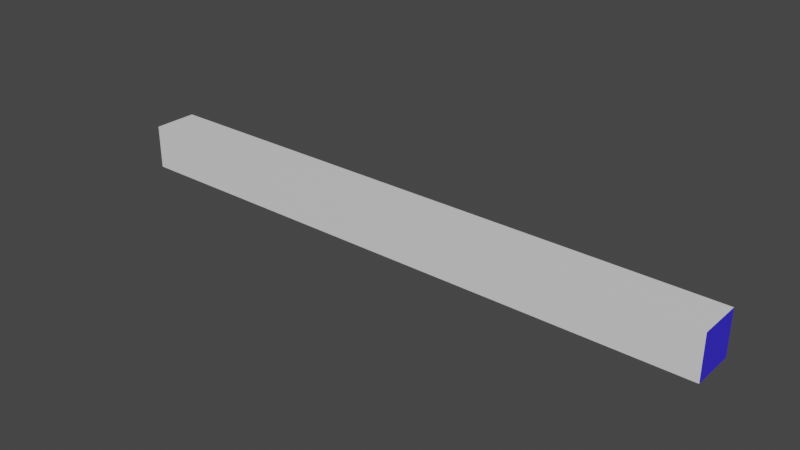 # Source: Road_Stright.blend  (saved by Blender 2.90.8; exported with 4.5.12 LTS)
import bpy
from mathutils import Matrix  # noqa: F401  (used for matrix-valued properties, if any)

bpy.ops.wm.read_factory_settings(use_empty=True)
scene = bpy.context.scene
scene.name = 'Scene'

# ---- collections
col_collection = bpy.data.collections.new('Collection'); scene.collection.children.link(col_collection)

# ---- materials (node trees are filled in below, after node groups)
mat_material_001 = bpy.data.materials.new('Material.001')
mat_material_001.use_transparent_shadow = False
mat_material_002 = bpy.data.materials.new('Material.002')
mat_material_002.use_transparent_shadow = False
mat_material_003 = bpy.data.materials.new('Material.003')
mat_material_003.use_transparent_shadow = False

# ---- material node trees
mat_material_001.use_nodes = True; mat_material_001.node_tree.nodes.clear()
_N = mat_material_001.node_tree.nodes; _L = mat_material_001.node_tree.links
n0 = _N.new('ShaderNodeBsdfPrincipled'); n0.name = 'Principled BSDF'; n0.location = (10, 300)
n0.distribution = 'GGX'
n0.subsurface_method = 'BURLEY'
n0.inputs[3].default_value = 1.45
n0.inputs[27].default_value = (0.0, 0.0, 0.0, 1.0)
n0.inputs[28].default_value = 1.0
n1 = _N.new('ShaderNodeOutputMaterial'); n1.name = 'Material Output'; n1.location = (300, 300)
_L.new(n0.outputs[0], n1.inputs[0])
n1.is_active_output = True
mat_material_002.use_nodes = True; mat_material_002.node_tree.nodes.clear()
_N = mat_material_002.node_tree.nodes; _L = mat_material_002.node_tree.links
n0 = _N.new('ShaderNodeBsdfPrincipled'); n0.name = 'Principled BSDF'; n0.location = (10, 300)
n0.distribution = 'GGX'
n0.subsurface_method = 'BURLEY'
n0.inputs[0].default_value = (0.03821, 0.02378, 0.8, 1.0)
n0.inputs[3].default_value = 1.45
n0.inputs[27].default_value = (0.0, 0.0, 0.0, 1.0)
n0.inputs[28].default_value = 1.0
n1 = _N.new('ShaderNodeOutputMaterial'); n1.name = 'Material Output'; n1.location = (300, 300)
_L.new(n0.outputs[0], n1.inputs[0])
n1.is_active_output = True
mat_material_003.use_nodes = True; mat_material_003.node_tree.nodes.clear()
_N = mat_material_003.node_tree.nodes; _L = mat_material_003.node_tree.links
n0 = _N.new('ShaderNodeBsdfPrincipled'); n0.name = 'Principled BSDF'; n0.location = (10, 300)
n0.distribution = 'GGX'
n0.subsurface_method = 'BURLEY'
n0.inputs[0].default_value = (0.05874, 0.03788, 0.8, 1.0)
n0.inputs[3].default_value = 1.45
n0.inputs[27].default_value = (0.0, 0.0, 0.0, 1.0)
n0.inputs[28].default_value = 1.0
n1 = _N.new('ShaderNodeOutputMaterial'); n1.name = 'Material Output'; n1.location = (300, 300)
_L.new(n0.outputs[0], n1.inputs[0])
n1.is_active_output = True

# ---- world
world_world = bpy.data.worlds.new('World'); scene.world = world_world
world_world.use_nodes = True; world_world.node_tree.nodes.clear()
_N = world_world.node_tree.nodes; _L = world_world.node_tree.links
n0 = _N.new('ShaderNodeOutputWorld'); n0.name = 'World Output'; n0.location = (300, 300)
n1 = _N.new('ShaderNodeBackground'); n1.name = 'Background'; n1.location = (10, 300)
n1.inputs[0].default_value = (0.05088, 0.05088, 0.05088, 1.0)
_L.new(n1.outputs[0], n0.inputs[0])
n0.is_active_output = True
world_world.color = (0.05088, 0.05088, 0.05088)
world_world.use_sun_shadow = False
world_world.sun_shadow_jitter_overblur = 0.0

# ---- meshes
me_cube_001 = bpy.data.meshes.new('Cube.001')
me_cube_001.from_pydata([(-1.0, -1.0, -18.66), (1.0, -1.0, -18.66), (-1.0, 1.0, -18.66), (1.0, 1.0, -18.66), (-1.0, 1.0, -17.65), (-1.0, 1.0, -16.64), (-1.0, 1.0, -15.64), (-1.0, 1.0, -14.63), (-1.0, 1.0, -13.62), (-1.0, 1.0, -12.61), (-1.0, 1.0, -11.6), (-1.0, 1.0, -10.59), (-1.0, 1.0, -9.583), (-1.0, 1.0, -8.574), (-1.0, 1.0, -7.566), (-1.0, 1.0, -6.557), (-1.0, 1.0, -5.548), (-1.0, 1.0, -4.539), (-1.0, 1.0, -3.531), (-1.0, 1.0, -2.522), (-1.0, 1.0, -1.513), (-1.0, 1.0, -0.5044), (-1.0, 1.0, 0.5044), (-1.0, 1.0, 1.513), (-1.0, 1.0, 2.522), (-1.0, 1.0, 3.531), (-1.0, 1.0, 4.539), (-1.0, 1.0, 5.548), (-1.0, 1.0, 6.557), (-1.0, 1.0, 7.566), (-1.0, 1.0, 8.574), (1.0, 1.0, 8.574), (1.0, 1.0, 7.566), (1.0, 1.0, 6.557), (1.0, 1.0, 5.548), (1.0, 1.0, 4.539), (1.0, 1.0, 3.531), (1.0, 1.0, 2.522), (1.0, 1.0, 1.513), (1.0, 1.0, 0.5044), (1.0, 1.0, -0.5044), (1.0, 1.0, -1.513), (1.0, 1.0, -2.522), (1.0, 1.0, -3.531), (1.0, 1.0, -4.539), (1.0, 1.0, -5.548), (1.0, 1.0, -6.557), (1.0, 1.0, -7.566), (1.0, 1.0, -8.574), (1.0, 1.0, -9.583), (1.0, 1.0, -10.59), (1.0, 1.0, -11.6), (1.0, 1.0, -12.61), (1.0, 1.0, -13.62), (1.0, 1.0, -14.63), (1.0, 1.0, -15.64), (1.0, 1.0, -16.64), (1.0, 1.0, -17.65), (-1.0, -1.0, 8.574), (-1.0, -1.0, 7.566), (-1.0, -1.0, 6.557), (-1.0, -1.0, 5.548), (-1.0, -1.0, 4.539), (-1.0, -1.0, 3.531), (-1.0, -1.0, 2.522), (-1.0, -1.0, 1.513), (-1.0, -1.0, 0.5044), (-1.0, -1.0, -0.5044), (-1.0, -1.0, -1.513), (-1.0, -1.0, -2.522), (-1.0, -1.0, -3.531), (-1.0, -1.0, -4.539), (-1.0, -1.0, -5.548), (-1.0, -1.0, -6.557), (-1.0, -1.0, -7.566), (-1.0, -1.0, -8.574), (-1.0, -1.0, -9.583), (-1.0, -1.0, -10.59), (-1.0, -1.0, -11.6), (-1.0, -1.0, -12.61), (-1.0, -1.0, -13.62), (-1.0, -1.0, -14.63), (-1.0, -1.0, -15.64), (-1.0, -1.0, -16.64), (-1.0, -1.0, -17.65), (1.0, -1.0, -17.65), (1.0, -1.0, -16.64), (1.0, -1.0, -15.64), (1.0, -1.0, -14.63), (1.0, -1.0, -13.62), (1.0, -1.0, -12.61), (1.0, -1.0, -11.6), (1.0, -1.0, -10.59), (1.0, -1.0, -9.583), (1.0, -1.0, -8.574), (1.0, -1.0, -7.566), (1.0, -1.0, -6.557), (1.0, -1.0, -5.548), (1.0, -1.0, -4.539), (1.0, -1.0, -3.531), (1.0, -1.0, -2.522), (1.0, -1.0, -1.513), (1.0, -1.0, -0.5044), (1.0, -1.0, 0.5044), (1.0, -1.0, 1.513), (1.0, -1.0, 2.522), (1.0, -1.0, 3.531), (1.0, -1.0, 4.539), (1.0, -1.0, 5.548), (1.0, -1.0, 6.557), (1.0, -1.0, 7.566), (1.0, -1.0, 8.574), (-1.0, 0.0, -18.66), (1.0, 0.0, -18.66), (1.0, 0.0, -17.65), (1.0, 0.0, -16.64), (1.0, 0.0, -15.64), (1.0, 0.0, -14.63), (1.0, 0.0, -13.62), (1.0, 0.0, -12.61), (1.0, 0.0, -11.6), (1.0, 0.0, -10.59), (1.0, 0.0, -9.583), (1.0, 0.0, -8.574), (1.0, 0.0, -7.566), (1.0, 0.0, -6.557), (1.0, 0.0, -5.548), (1.0, 0.0, -4.539), (1.0, 0.0, -3.531), (1.0, 0.0, -2.522), (1.0, 0.0, -1.513), (1.0, 0.0, -0.5044), (1.0, 0.0, 0.5044), (1.0, 0.0, 1.513), (1.0, 0.0, 2.522), (1.0, 0.0, 3.531), (1.0, 0.0, 4.539), (1.0, 0.0, 5.548), (1.0, 0.0, 6.557), (1.0, 0.0, 7.566), (1.0, 0.0, 8.574), (-1.0, 0.0, 8.574), (-1.0, 0.0, 7.566), (-1.0, 0.0, 6.557), (-1.0, 0.0, 5.548), (-1.0, 0.0, 4.539), (-1.0, 0.0, 3.531), (-1.0, 0.0, 2.522), (-1.0, 0.0, 1.513), (-1.0, 0.0, 0.5044), (-1.0, 0.0, -0.5044), (-1.0, 0.0, -1.513), (-1.0, 0.0, -2.522), (-1.0, 0.0, -3.531), (-1.0, 0.0, -4.539), (-1.0, 0.0, -5.548), (-1.0, 0.0, -6.557), (-1.0, 0.0, -7.566), (-1.0, 0.0, -8.574), (-1.0, 0.0, -9.583), (-1.0, 0.0, -10.59), (-1.0, 0.0, -11.6), (-1.0, 0.0, -12.61), (-1.0, 0.0, -13.62), (-1.0, 0.0, -14.63), (-1.0, 0.0, -15.64), (-1.0, 0.0, -16.64), (-1.0, 0.0, -17.65)], [], [(4, 57, 3, 2), (167, 112, 0, 84), (113, 114, 85, 1), (114, 115, 86, 85), (115, 116, 87, 86), (116, 117, 88, 87), (117, 118, 89, 88), (118, 119, 90, 89), (119, 120, 91, 90), (120, 121, 92, 91), (121, 122, 93, 92), (122, 123, 94, 93), (123, 124, 95, 94), (124, 125, 96, 95), (125, 126, 97, 96), (126, 127, 98, 97), (127, 128, 99, 98), (128, 129, 100, 99), (129, 130, 101, 100), (130, 131, 102, 101), (131, 132, 103, 102), (132, 133, 104, 103), (133, 134, 105, 104), (134, 135, 106, 105), (135, 136, 107, 106), (136, 137, 108, 107), (137, 138, 109, 108), (138, 139, 110, 109), (139, 140, 111, 110), (141, 142, 59, 58), (142, 143, 60, 59), (143, 144, 61, 60), (144, 145, 62, 61), (145, 146, 63, 62), (146, 147, 64, 63), (147, 148, 65, 64), (148, 149, 66, 65), (149, 150, 67, 66), (150, 151, 68, 67), (151, 152, 69, 68), (152, 153, 70, 69), (153, 154, 71, 70), (154, 155, 72, 71), (155, 156, 73, 72), (156, 157, 74, 73), (157, 158, 75, 74), (158, 159, 76, 75), (159, 160, 77, 76), (160, 161, 78, 77), (161, 162, 79, 78), (162, 163, 80, 79), (163, 164, 81, 80), (164, 165, 82, 81), (165, 166, 83, 82), (166, 167, 84, 83), (0, 1, 85, 84), (84, 85, 86, 83), (83, 86, 87, 82), (82, 87, 88, 81), (81, 88, 89, 80), (80, 89, 90, 79), (79, 90, 91, 78), (78, 91, 92, 77), (77, 92, 93, 76), (76, 93, 94, 75), (75, 94, 95, 74), (74, 95, 96, 73), (73, 96, 97, 72), (72, 97, 98, 71), (71, 98, 99, 70), (70, 99, 100, 69), (69, 100, 101, 68), (68, 101, 102, 67), (67, 102, 103, 66), (66, 103, 104, 65), (65, 104, 105, 64), (64, 105, 106, 63), (63, 106, 107, 62), (62, 107, 108, 61), (61, 108, 109, 60), (60, 109, 110, 59), (59, 110, 111, 58), (30, 31, 32, 29), (29, 32, 33, 28), (28, 33, 34, 27), (27, 34, 35, 26), (26, 35, 36, 25), (25, 36, 37, 24), (24, 37, 38, 23), (23, 38, 39, 22), (22, 39, 40, 21), (21, 40, 41, 20), (20, 41, 42, 19), (19, 42, 43, 18), (18, 43, 44, 17), (17, 44, 45, 16), (16, 45, 46, 15), (15, 46, 47, 14), (14, 47, 48, 13), (13, 48, 49, 12), (12, 49, 50, 11), (11, 50, 51, 10), (10, 51, 52, 9), (9, 52, 53, 8), (8, 53, 54, 7), (7, 54, 55, 6), (6, 55, 56, 5), (5, 56, 57, 4), (5, 4, 167, 166), (6, 5, 166, 165), (7, 6, 165, 164), (8, 7, 164, 163), (9, 8, 163, 162), (10, 9, 162, 161), (11, 10, 161, 160), (12, 11, 160, 159), (13, 12, 159, 158), (14, 13, 158, 157), (15, 14, 157, 156), (16, 15, 156, 155), (17, 16, 155, 154), (18, 17, 154, 153), (19, 18, 153, 152), (20, 19, 152, 151), (21, 20, 151, 150), (22, 21, 150, 149), (23, 22, 149, 148), (24, 23, 148, 147), (25, 24, 147, 146), (26, 25, 146, 145), (27, 26, 145, 144), (28, 27, 144, 143), (29, 28, 143, 142), (30, 29, 142, 141), (32, 31, 140, 139), (33, 32, 139, 138), (34, 33, 138, 137), (35, 34, 137, 136), (36, 35, 136, 135), (37, 36, 135, 134), (38, 37, 134, 133), (39, 38, 133, 132), (40, 39, 132, 131), (41, 40, 131, 130), (42, 41, 130, 129), (43, 42, 129, 128), (44, 43, 128, 127), (45, 44, 127, 126), (46, 45, 126, 125), (47, 46, 125, 124), (48, 47, 124, 123), (49, 48, 123, 122), (50, 49, 122, 121), (51, 50, 121, 120), (52, 51, 120, 119), (53, 52, 119, 118), (54, 53, 118, 117), (55, 54, 117, 116), (56, 55, 116, 115), (57, 56, 115, 114), (3, 57, 114, 113), (4, 2, 112, 167), (111, 140, 31, 30, 141, 58), (2, 3, 113, 1, 0, 112)])
me_cube_001.polygons.foreach_set('material_index', [0, 0, 1, 0, 1, 0, 1, 0, 1, 0, 1, 0, 1, 0, 1, 0, 1, 0, 1, 0, 1, 0, 1, 0, 1, 0, 1, 0, 1, 0, 0, 0, 0, 0, 0, 0, 0, 0, 0, 0, 0, 0, 0, 0, 0, 0, 0, 0, 0, 0, 0, 0, 0, 0, 0, 0, 0, 0, 0, 0, 0, 0, 0, 0, 0, 0, 0, 0, 0, 0, 0, 0, 0, 0, 0, 0, 0, 0, 0, 0, 0, 0, 0, 0, 0, 0, 0, 0, 0, 0, 0, 0, 0, 0, 0, 0, 0, 0, 0, 0, 0, 0, 0, 0, 0, 0, 0, 0, 0, 0, 0, 0, 0, 0, 0, 0, 0, 0, 0, 0, 0, 0, 0, 0, 0, 0, 0, 0, 0, 0, 0, 0, 0, 0, 1, 0, 1, 0, 1, 0, 1, 0, 1, 0, 1, 0, 1, 0, 1, 0, 1, 0, 1, 0, 1, 0, 1, 0, 1, 0, 1, 0, 1, 0])
_uv = me_cube_001.uv_layers.new(name='UVMap')
_uv.uv.foreach_set('vector', [0.375, 0.4932, 0.625, 0.4932, 0.625, 0.5, 0.375, 0.5, 0.3682, 0.625, 0.375, 0.625, 0.375, 0.75, 0.3682, 0.75, 0.625, 0.625, 0.6318, 0.625, 0.6318, 0.75, 0.625, 0.75, 0.6318, 0.625, 0.6385, 0.625, 0.6385, 0.75, 0.6318, 0.75, 0.6385, 0.625, 0.6453, 0.625, 0.6453, 0.75, 0.6385, 0.75, 0.6453, 0.625, 0.652, 0.625, 0.652, 0.75, 0.6453, 0.75, 0.652, 0.625, 0.6588, 0.625, 0.6588, 0.75, 0.652, 0.75, 0.6588, 0.625, 0.6655, 0.625, 0.6655, 0.75, 0.6588, 0.75, 0.6655, 0.625, 0.6723, 0.625, 0.6723, 0.75, 0.6655, 0.75, 0.6723, 0.625, 0.6791, 0.625, 0.6791, 0.75, 0.6723, 0.75, 0.6791, 0.625, 0.6858, 0.625, 0.6858, 0.75, 0.6791, 0.75, 0.6858, 0.625, 0.6926, 0.625, 0.6926, 0.75, 0.6858, 0.75, 0.6926, 0.625, 0.6993, 0.625, 0.6993, 0.75, 0.6926, 0.75, 0.6993, 0.625, 0.7061, 0.625, 0.7061, 0.75, 0.6993, 0.75, 0.7061, 0.625, 0.7128, 0.625, 0.7128, 0.75, 0.7061, 0.75, 0.7128, 0.625, 0.7196, 0.625, 0.7196, 0.75, 0.7128, 0.75, 0.7196, 0.625, 0.7264, 0.625, 0.7264, 0.75, 0.7196, 0.75, 0.7264, 0.625, 0.7331, 0.625, 0.7331, 0.75, 0.7264, 0.75, 0.7331, 0.625, 0.7399, 0.625, 0.7399, 0.75, 0.7331, 0.75, 0.7399, 0.625, 0.7466, 0.625, 0.7466, 0.75, 0.7399, 0.75, 0.7466, 0.625, 0.7534, 0.625, 0.7534, 0.75, 0.7466, 0.75, 0.7534, 0.625, 0.7601, 0.625, 0.7601, 0.75, 0.7534, 0.75, 0.7601, 0.625, 0.7669, 0.625, 0.7669, 0.75, 0.7601, 0.75, 0.7669, 0.625, 0.7736, 0.625, 0.7736, 0.75, 0.7669, 0.75, 0.7736, 0.625, 0.7804, 0.625, 0.7804, 0.75, 0.7736, 0.75, 0.7804, 0.625, 0.7872, 0.625, 0.7872, 0.75, 0.7804, 0.75, 0.7872, 0.625, 0.7939, 0.625, 0.7939, 0.75, 0.7872, 0.75, 0.7939, 0.625, 0.8007, 0.625, 0.8007, 0.75, 0.7939, 0.75, 0.8007, 0.625, 0.8074, 0.625, 0.8074, 0.75, 0.8007, 0.75, 0.1926, 0.625, 0.1993, 0.625, 0.1993, 0.75, 0.1926, 0.75, 0.1993, 0.625, 0.2061, 0.625, 0.2061, 0.75, 0.1993, 0.75, 0.2061, 0.625, 0.2128, 0.625, 0.2128, 0.75, 0.2061, 0.75, 0.2128, 0.625, 0.2196, 0.625, 0.2196, 0.75, 0.2128, 0.75, 0.2196, 0.625, 0.2264, 0.625, 0.2264, 0.75, 0.2196, 0.75, 0.2264, 0.625, 0.2331, 0.625, 0.2331, 0.75, 0.2264, 0.75, 0.2331, 0.625, 0.2399, 0.625, 0.2399, 0.75, 0.2331, 0.75, 0.2399, 0.625, 0.2466, 0.625, 0.2466, 0.75, 0.2399, 0.75, 0.2466, 0.625, 0.2534, 0.625, 0.2534, 0.75, 0.2466, 0.75, 0.2534, 0.625, 0.2601, 0.625, 0.2601, 0.75, 0.2534, 0.75, 0.2601, 0.625, 0.2669, 0.625, 0.2669, 0.75, 0.2601, 0.75, 0.2669, 0.625, 0.2736, 0.625, 0.2736, 0.75, 0.2669, 0.75, 0.2736, 0.625, 0.2804, 0.625, 0.2804, 0.75, 0.2736, 0.75, 0.2804, 0.625, 0.2872, 0.625, 0.2872, 0.75, 0.2804, 0.75, 0.2872, 0.625, 0.2939, 0.625, 0.2939, 0.75, 0.2872, 0.75, 0.2939, 0.625, 0.3007, 0.625, 0.3007, 0.75, 0.2939, 0.75, 0.3007, 0.625, 0.3074, 0.625, 0.3074, 0.75, 0.3007, 0.75, 0.3074, 0.625, 0.3142, 0.625, 0.3142, 0.75, 0.3074, 0.75, 0.3142, 0.625, 0.3209, 0.625, 0.3209, 0.75, 0.3142, 0.75, 0.3209, 0.625, 0.3277, 0.625, 0.3277, 0.75, 0.3209, 0.75, 0.3277, 0.625, 0.3345, 0.625, 0.3345, 0.75, 0.3277, 0.75, 0.3345, 0.625, 0.3412, 0.625, 0.3412, 0.75, 0.3345, 0.75, 0.3412, 0.625, 0.348, 0.625, 0.348, 0.75, 0.3412, 0.75, 0.348, 0.625, 0.3547, 0.625, 0.3547, 0.75, 0.348, 0.75, 0.3547, 0.625, 0.3615, 0.625, 0.3615, 0.75, 0.3547, 0.75, 0.3615, 0.625, 0.3682, 0.625, 0.3682, 0.75, 0.3615, 0.75, 0.375, 0.75, 0.625, 0.75, 0.625, 0.7568, 0.375, 0.7568, 0.375, 0.7568, 0.625, 0.7568, 0.625, 0.7635, 0.375, 0.7635, 0.375, 0.7635, 0.625, 0.7635, 0.625, 0.7703, 0.375, 0.7703, 0.375, 0.7703, 0.625, 0.7703, 0.625, 0.777, 0.375, 0.777, 0.375, 0.777, 0.625, 0.777, 0.625, 0.7838, 0.375, 0.7838, 0.375, 0.7838, 0.625, 0.7838, 0.625, 0.7905, 0.375, 0.7905, 0.375, 0.7905, 0.625, 0.7905, 0.625, 0.7973, 0.375, 0.7973, 0.375, 0.7973, 0.625, 0.7973, 0.625, 0.8041, 0.375, 0.8041, 0.375, 0.8041, 0.625, 0.8041, 0.625, 0.8108, 0.375, 0.8108, 0.375, 0.8108, 0.625, 0.8108, 0.625, 0.8176, 0.375, 0.8176, 0.375, 0.8176, 0.625, 0.8176, 0.625, 0.8243, 0.375, 0.8243, 0.375, 0.8243, 0.625, 0.8243, 0.625, 0.8311, 0.375, 0.8311, 0.375, 0.8311, 0.625, 0.8311, 0.625, 0.8378, 0.375, 0.8378, 0.375, 0.8378, 0.625, 0.8378, 0.625, 0.8446, 0.375, 0.8446, 0.375, 0.8446, 0.625, 0.8446, 0.625, 0.8514, 0.375, 0.8514, 0.375, 0.8514, 0.625, 0.8514, 0.625, 0.8581, 0.375, 0.8581, 0.375, 0.8581, 0.625, 0.8581, 0.625, 0.8649, 0.375, 0.8649, 0.375, 0.8649, 0.625, 0.8649, 0.625, 0.8716, 0.375, 0.8716, 0.375, 0.8716, 0.625, 0.8716, 0.625, 0.8784, 0.375, 0.8784, 0.375, 0.8784, 0.625, 0.8784, 0.625, 0.8851, 0.375, 0.8851, 0.375, 0.8851, 0.625, 0.8851, 0.625, 0.8919, 0.375, 0.8919, 0.375, 0.8919, 0.625, 0.8919, 0.625, 0.8986, 0.375, 0.8986, 0.375, 0.8986, 0.625, 0.8986, 0.625, 0.9054, 0.375, 0.9054, 0.375, 0.9054, 0.625, 0.9054, 0.625, 0.9122, 0.375, 0.9122, 0.375, 0.9122, 0.625, 0.9122, 0.625, 0.9189, 0.375, 0.9189, 0.375, 0.9189, 0.625, 0.9189, 0.625, 0.9257, 0.375, 0.9257, 0.375, 0.9257, 0.625, 0.9257, 0.625, 0.9324, 0.375, 0.9324, 0.375, 0.3176, 0.625, 0.3176, 0.625, 0.3243, 0.375, 0.3243, 0.375, 0.3243, 0.625, 0.3243, 0.625, 0.3311, 0.375, 0.3311, 0.375, 0.3311, 0.625, 0.3311, 0.625, 0.3378, 0.375, 0.3378, 0.375, 0.3378, 0.625, 0.3378, 0.625, 0.3446, 0.375, 0.3446, 0.375, 0.3446, 0.625, 0.3446, 0.625, 0.3514, 0.375, 0.3514, 0.375, 0.3514, 0.625, 0.3514, 0.625, 0.3581, 0.375, 0.3581, 0.375, 0.3581, 0.625, 0.3581, 0.625, 0.3649, 0.375, 0.3649, 0.375, 0.3649, 0.625, 0.3649, 0.625, 0.3716, 0.375, 0.3716, 0.375, 0.3716, 0.625, 0.3716, 0.625, 0.3784, 0.375, 0.3784, 0.375, 0.3784, 0.625, 0.3784, 0.625, 0.3851, 0.375, 0.3851, 0.375, 0.3851, 0.625, 0.3851, 0.625, 0.3919, 0.375, 0.3919, 0.375, 0.3919, 0.625, 0.3919, 0.625, 0.3986, 0.375, 0.3986, 0.375, 0.3986, 0.625, 0.3986, 0.625, 0.4054, 0.375, 0.4054, 0.375, 0.4054, 0.625, 0.4054, 0.625, 0.4122, 0.375, 0.4122, 0.375, 0.4122, 0.625, 0.4122, 0.625, 0.4189, 0.375, 0.4189, 0.375, 0.4189, 0.625, 0.4189, 0.625, 0.4257, 0.375, 0.4257, 0.375, 0.4257, 0.625, 0.4257, 0.625, 0.4324, 0.375, 0.4324, 0.375, 0.4324, 0.625, 0.4324, 0.625, 0.4392, 0.375, 0.4392, 0.375, 0.4392, 0.625, 0.4392, 0.625, 0.4459, 0.375, 0.4459, 0.375, 0.4459, 0.625, 0.4459, 0.625, 0.4527, 0.375, 0.4527, 0.375, 0.4527, 0.625, 0.4527, 0.625, 0.4595, 0.375, 0.4595, 0.375, 0.4595, 0.625, 0.4595, 0.625, 0.4662, 0.375, 0.4662, 0.375, 0.4662, 0.625, 0.4662, 0.625, 0.473, 0.375, 0.473, 0.375, 0.473, 0.625, 0.473, 0.625, 0.4797, 0.375, 0.4797, 0.375, 0.4797, 0.625, 0.4797, 0.625, 0.4865, 0.375, 0.4865, 0.375, 0.4865, 0.625, 0.4865, 0.625, 0.4932, 0.375, 0.4932, 0.3615, 0.5, 0.3682, 0.5, 0.3682, 0.625, 0.3615, 0.625, 0.3547, 0.5, 0.3615, 0.5, 0.3615, 0.625, 0.3547, 0.625, 0.348, 0.5, 0.3547, 0.5, 0.3547, 0.625, 0.348, 0.625, 0.3412, 0.5, 0.348, 0.5, 0.348, 0.625, 0.3412, 0.625, 0.3345, 0.5, 0.3412, 0.5, 0.3412, 0.625, 0.3345, 0.625, 0.3277, 0.5, 0.3345, 0.5, 0.3345, 0.625, 0.3277, 0.625, 0.3209, 0.5, 0.3277, 0.5, 0.3277, 0.625, 0.3209, 0.625, 0.3142, 0.5, 0.3209, 0.5, 0.3209, 0.625, 0.3142, 0.625, 0.3074, 0.5, 0.3142, 0.5, 0.3142, 0.625, 0.3074, 0.625, 0.3007, 0.5, 0.3074, 0.5, 0.3074, 0.625, 0.3007, 0.625, 0.2939, 0.5, 0.3007, 0.5, 0.3007, 0.625, 0.2939, 0.625, 0.2872, 0.5, 0.2939, 0.5, 0.2939, 0.625, 0.2872, 0.625, 0.2804, 0.5, 0.2872, 0.5, 0.2872, 0.625, 0.2804, 0.625, 0.2736, 0.5, 0.2804, 0.5, 0.2804, 0.625, 0.2736, 0.625, 0.2669, 0.5, 0.2736, 0.5, 0.2736, 0.625, 0.2669, 0.625, 0.2601, 0.5, 0.2669, 0.5, 0.2669, 0.625, 0.2601, 0.625, 0.2534, 0.5, 0.2601, 0.5, 0.2601, 0.625, 0.2534, 0.625, 0.2466, 0.5, 0.2534, 0.5, 0.2534, 0.625, 0.2466, 0.625, 0.2399, 0.5, 0.2466, 0.5, 0.2466, 0.625, 0.2399, 0.625, 0.2331, 0.5, 0.2399, 0.5, 0.2399, 0.625, 0.2331, 0.625, 0.2264, 0.5, 0.2331, 0.5, 0.2331, 0.625, 0.2264, 0.625, 0.2196, 0.5, 0.2264, 0.5, 0.2264, 0.625, 0.2196, 0.625, 0.2128, 0.5, 0.2196, 0.5, 0.2196, 0.625, 0.2128, 0.625, 0.2061, 0.5, 0.2128, 0.5, 0.2128, 0.625, 0.2061, 0.625, 0.1993, 0.5, 0.2061, 0.5, 0.2061, 0.625, 0.1993, 0.625, 0.1926, 0.5, 0.1993, 0.5, 0.1993, 0.625, 0.1926, 0.625, 0.8007, 0.5, 0.8074, 0.5, 0.8074, 0.625, 0.8007, 0.625, 0.7939, 0.5, 0.8007, 0.5, 0.8007, 0.625, 0.7939, 0.625, 0.7872, 0.5, 0.7939, 0.5, 0.7939, 0.625, 0.7872, 0.625, 0.7804, 0.5, 0.7872, 0.5, 0.7872, 0.625, 0.7804, 0.625, 0.7736, 0.5, 0.7804, 0.5, 0.7804, 0.625, 0.7736, 0.625, 0.7669, 0.5, 0.7736, 0.5, 0.7736, 0.625, 0.7669, 0.625, 0.7601, 0.5, 0.7669, 0.5, 0.7669, 0.625, 0.7601, 0.625, 0.7534, 0.5, 0.7601, 0.5, 0.7601, 0.625, 0.7534, 0.625, 0.7466, 0.5, 0.7534, 0.5, 0.7534, 0.625, 0.7466, 0.625, 0.7399, 0.5, 0.7466, 0.5, 0.7466, 0.625, 0.7399, 0.625, 0.7331, 0.5, 0.7399, 0.5, 0.7399, 0.625, 0.7331, 0.625, 0.7264, 0.5, 0.7331, 0.5, 0.7331, 0.625, 0.7264, 0.625, 0.7196, 0.5, 0.7264, 0.5, 0.7264, 0.625, 0.7196, 0.625, 0.7128, 0.5, 0.7196, 0.5, 0.7196, 0.625, 0.7128, 0.625, 0.7061, 0.5, 0.7128, 0.5, 0.7128, 0.625, 0.7061, 0.625, 0.6993, 0.5, 0.7061, 0.5, 0.7061, 0.625, 0.6993, 0.625, 0.6926, 0.5, 0.6993, 0.5, 0.6993, 0.625, 0.6926, 0.625, 0.6858, 0.5, 0.6926, 0.5, 0.6926, 0.625, 0.6858, 0.625, 0.6791, 0.5, 0.6858, 0.5, 0.6858, 0.625, 0.6791, 0.625, 0.6723, 0.5, 0.6791, 0.5, 0.6791, 0.625, 0.6723, 0.625, 0.6655, 0.5, 0.6723, 0.5, 0.6723, 0.625, 0.6655, 0.625, 0.6588, 0.5, 0.6655, 0.5, 0.6655, 0.625, 0.6588, 0.625, 0.652, 0.5, 0.6588, 0.5, 0.6588, 0.625, 0.652, 0.625, 0.6453, 0.5, 0.652, 0.5, 0.652, 0.625, 0.6453, 0.625, 0.6385, 0.5, 0.6453, 0.5, 0.6453, 0.625, 0.6385, 0.625, 0.6318, 0.5, 0.6385, 0.5, 0.6385, 0.625, 0.6318, 0.625, 0.625, 0.5, 0.6318, 0.5, 0.6318, 0.625, 0.625, 0.625, 0.3682, 0.5, 0.375, 0.5, 0.375, 0.625, 0.3682, 0.625, 0.625, 0.9324, 0.8074, 0.625, 0.625, 0.3176, 0.1926, 0.5, 0.1926, 0.625, 0.375, 0.9324, 0.375, 0.5, 0.625, 0.5, 0.625, 0.625, 0.625, 0.75, 0.375, 0.75, 0.375, 0.625])
me_cube_001.materials.append(mat_material_001)
me_cube_001.materials.append(mat_material_002)
me_cube_001.materials.append(mat_material_003)
me_cube_001.use_remesh_fix_poles = True
me_cube_001.use_remesh_preserve_attributes = False
me_cube_001.use_mirror_vertex_groups = False
me_cube_001.update()

# ---- objects
ob_cube = bpy.data.objects.new('Cube', me_cube_001)

# ---- transforms, parenting, visibility, modifiers, constraints
ob_cube.location = (0.0, 0.0, 0.0)
ob_cube.rotation_euler = (0.0, 1.571, 0.0)
ob_cube.lineart.crease_threshold = 0.0

# ---- collection membership
col_collection.objects.link(ob_cube)

# ---- scene / render settings (as saved in the file)
scene.frame_start = 1; scene.frame_end = 250; scene.frame_set(1)
scene.render.engine = 'BLENDER_EEVEE_NEXT'
scene.cycles.use_denoising = False
scene.cycles.samples = 128
scene.cycles.sampling_pattern = 'TABULATED_SOBOL'
scene.cycles.use_adaptive_sampling = False
scene.cycles.use_light_tree = False
scene.view_settings.view_transform = 'Filmic'
bpy.context.view_layer.update()

# ---- added for rendering (the .blend has no active camera and no usable light): camera, sun
cam_auto = bpy.data.cameras.new('AutoCamera')
cam_auto.lens = 50.0
cam_auto.sensor_width = 36.0
cam_auto.clip_end = 1000.0
ob_auto_camera = bpy.data.objects.new('AutoCamera', cam_auto)
scene.collection.objects.link(ob_auto_camera)
ob_auto_camera.location = (20.2916, -30.4025, 20.2684)
ob_auto_camera.rotation_euler = (1.09748, -7.21219e-08, 0.694738)
scene.camera = ob_auto_camera
light_auto_sun = bpy.data.lights.new('AutoSun', 'SUN')
light_auto_sun.energy = 3.0
light_auto_sun.angle = 0.0523599
ob_auto_sun = bpy.data.objects.new('AutoSun', light_auto_sun)
scene.collection.objects.link(ob_auto_sun)
ob_auto_sun.rotation_euler = (0.872665, 0.174533, 0.523599)
bpy.context.view_layer.update()
